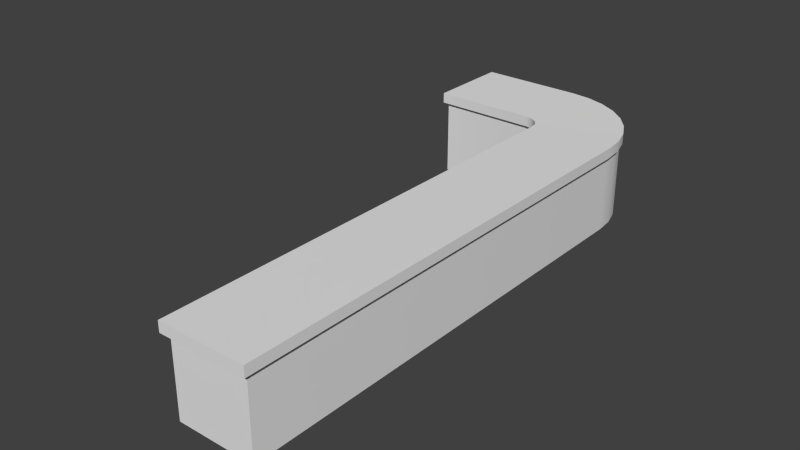 # Source: Bardisk.blend  (saved by Blender 2.71.0; exported with 4.5.12 LTS)
import bpy
from mathutils import Matrix  # noqa: F401  (used for matrix-valued properties, if any)

bpy.ops.wm.read_factory_settings(use_empty=True)
scene = bpy.context.scene
scene.name = 'Scene'

# ---- collections
col_collection_1 = bpy.data.collections.new('Collection 1'); scene.collection.children.link(col_collection_1)

# ---- materials (node trees are filled in below, after node groups)
mat_material = bpy.data.materials.new('Material')
mat_material.alpha_threshold = 0.0
mat_material.use_transparent_shadow = False
mat_material.roughness = 0.5
mat_material.line_color = (0.0, 0.0, 0.0, 1.0)

# ---- material node trees

# ---- world
world_world = bpy.data.worlds.new('World'); scene.world = world_world
world_world.color = (0.05088, 0.05088, 0.05088)
world_world.use_sun_shadow = False
world_world.sun_shadow_jitter_overblur = 0.0
world_world.cycles.sampling_method = 'MANUAL'
world_world.cycles.sample_map_resolution = 256

# ---- meshes
me_cube = bpy.data.meshes.new('Cube')
me_cube.from_pydata([(1.0, 3.951, 0.01279), (1.0, -8.005, 0.01279), (-1.0, -8.005, 0.01279), (1.0, 3.951, 2.015), (1.0, -8.005, 2.016), (-1.0, -8.005, 2.016), (-1.0, 3.951, 2.012), (-1.434, 3.951, 0.01612), (-1.434, 4.386, 0.01279), (-1.434, 4.386, 2.008), (-1.268, 4.352, 0.01279), (-1.268, 4.352, 2.008), (-1.127, 4.258, 0.01279), (-1.127, 4.258, 2.008), (-1.033, 4.117, 0.01279), (-1.033, 4.117, 2.008), (-1.0, 3.951, 0.01279), (-1.434, 6.386, 0.01279), (-1.434, 6.386, 2.013), (-0.9595, 6.339, 0.01279), (-0.9595, 6.339, 2.013), (-0.5029, 6.2, 0.01279), (-0.5029, 6.2, 2.013), (-0.08196, 5.975, 0.01279), (-0.08196, 5.975, 2.013), (0.287, 5.673, 0.01279), (0.287, 5.673, 2.013), (0.5897, 5.304, 0.01279), (0.5897, 5.304, 2.013), (0.8147, 4.883, 0.01279), (0.8147, 4.883, 2.013), (0.9532, 4.426, 0.01279), (0.9532, 4.426, 2.013), (-4.192, 4.386, 0.01279), (-4.192, 4.386, 2.008), (-4.192, 6.386, 0.01279), (-4.192, 6.386, 2.013), (1.115, 3.815, 2.015), (1.115, -8.156, 2.017), (-1.114, -8.156, 2.017), (-1.114, 3.815, 2.012), (-1.598, 4.299, 2.007), (-1.413, 4.262, 2.007), (-1.256, 4.157, 2.007), (-1.151, 4.0, 2.007), (-1.598, 6.527, 2.013), (-1.069, 6.475, 2.013), (-0.5599, 6.321, 2.013), (-0.09095, 6.07, 2.013), (0.3201, 5.733, 2.013), (0.6574, 5.322, 2.013), (0.9081, 4.853, 2.013), (1.062, 4.344, 2.013), (-4.302, 4.299, 2.007), (-4.302, 6.527, 2.013), (1.114, 3.815, 2.284), (1.114, -8.157, 2.286), (-1.114, -8.157, 2.286), (-1.114, 3.815, 2.281), (-1.598, 4.299, 2.276), (-1.413, 4.262, 2.276), (-1.256, 4.157, 2.276), (-1.151, 4.0, 2.276), (-1.598, 6.527, 2.282), (-1.069, 6.475, 2.282), (-0.5603, 6.321, 2.282), (-0.09134, 6.07, 2.282), (0.3197, 5.733, 2.282), (0.657, 5.321, 2.282), (0.9077, 4.853, 2.282), (1.062, 4.344, 2.282), (-4.303, 4.299, 2.276), (-4.303, 6.527, 2.282)], [], [(30, 28, 50, 51), (0, 3, 4, 1), (1, 4, 5, 2), (4, 3, 37, 38), (8, 10, 11, 9), (10, 12, 13, 11), (12, 14, 15, 13), (31, 32, 3, 0), (17, 18, 20, 19), (19, 20, 22, 21), (21, 22, 24, 23), (23, 24, 26, 25), (25, 26, 28, 27), (27, 28, 30, 29), (29, 30, 32, 31), (14, 16, 6, 15), (0, 1, 2, 16), (2, 5, 6, 16), (18, 36, 54, 45), (24, 22, 47, 48), (5, 4, 38, 39), (3, 32, 52, 37), (36, 34, 53, 54), (15, 6, 40, 44), (20, 18, 45, 46), (16, 14, 31, 0), (14, 12, 29, 31), (10, 8, 17, 19), (12, 10, 19, 21), (21, 23, 12), (29, 12, 27), (27, 12, 25), (25, 12, 23), (17, 8, 33, 35), (28, 26, 49, 50), (18, 17, 35, 36), (8, 9, 34, 33), (34, 36, 35, 33), (43, 44, 62, 61), (46, 45, 63, 64), (48, 47, 65, 66), (50, 49, 67, 68), (52, 51, 69, 70), (40, 39, 57, 58), (53, 41, 59, 71), (44, 40, 58, 62), (42, 43, 61, 60), (37, 52, 70, 55), (11, 13, 43, 42), (9, 11, 42, 41), (26, 24, 48, 49), (6, 5, 39, 40), (32, 30, 51, 52), (13, 15, 44, 43), (34, 9, 41, 53), (22, 20, 46, 47), (55, 58, 57, 56), (61, 62, 70, 69), (58, 55, 70, 62), (59, 60, 64, 63), (60, 61, 65, 64), (65, 61, 66), (69, 68, 61), (67, 61, 68), (66, 61, 67), (59, 63, 72, 71), (45, 54, 72, 63), (41, 42, 60, 59), (39, 38, 56, 57), (51, 50, 68, 69), (54, 53, 71, 72), (38, 37, 55, 56), (49, 48, 66, 67), (47, 46, 64, 65)])
me_cube.polygons.foreach_set('use_smooth', [True] * 74)
_uv = me_cube.uv_layers.new(name='UVMap')
_uv.uv.foreach_set('vector', [0.8446, 0.6552, 0.8473, 0.6858, 0.843, 0.6846, 0.8396, 0.6509, 0.8987, 0.258, 0.8987, 0.3868, 0.1291, 0.3868, 0.1291, 0.2579, 0.1291, 0.2579, 0.0002088, 0.2579, 0.0002242, 0.1291, 0.1292, 0.1291, 0.036, 0.3872, 0.7835, 0.3872, 0.7749, 0.4001, 0.02649, 0.4001, 0.8478, 0.5864, 0.8587, 0.5864, 0.8587, 0.7148, 0.8478, 0.7148, 0.8587, 0.5864, 0.8696, 0.5864, 0.8696, 0.7148, 0.8587, 0.7148, 0.8696, 0.5864, 0.8805, 0.5864, 0.8805, 0.7148, 0.8696, 0.7148, 0.5183, 0.8018, 0.6457, 0.8054, 0.6448, 0.8361, 0.5161, 0.8322, 0.5175, 0.5882, 0.6473, 0.5864, 0.6476, 0.6181, 0.5194, 0.6187, 0.5194, 0.6187, 0.6476, 0.6181, 0.6477, 0.649, 0.5182, 0.6494, 0.5182, 0.6494, 0.6477, 0.649, 0.6476, 0.6807, 0.5197, 0.6799, 0.5197, 0.6799, 0.6476, 0.6807, 0.6474, 0.7115, 0.5182, 0.7105, 0.5182, 0.7105, 0.6474, 0.7115, 0.647, 0.7431, 0.5194, 0.7409, 0.5194, 0.7409, 0.647, 0.7431, 0.6464, 0.7739, 0.5175, 0.7714, 0.5175, 0.7714, 0.6464, 0.7739, 0.6457, 0.8054, 0.5183, 0.8018, 0.8805, 0.5864, 0.8914, 0.5864, 0.8914, 0.7151, 0.8805, 0.7148, 0.8987, 0.258, 0.1291, 0.2579, 0.1292, 0.1291, 0.8987, 0.1292, 0.1292, 0.1291, 0.1292, 0.0002088, 0.8987, 0.0005661, 0.8987, 0.1292, 0.9998, 0.58, 0.8223, 0.58, 0.8152, 0.5709, 0.9893, 0.5709, 0.8439, 0.7464, 0.8401, 0.776, 0.8338, 0.7822, 0.839, 0.7495, 0.0002088, 0.5491, 0.0002107, 0.4241, 0.00965, 0.4169, 0.009647, 0.5562, 0.8251, 0.5937, 0.8342, 0.6231, 0.8266, 0.619, 0.8152, 0.5864, 0.7907, 0.5444, 0.7907, 0.4157, 0.7979, 0.4101, 0.7979, 0.5535, 0.6481, 0.7022, 0.6494, 0.6923, 0.6576, 0.6859, 0.6578, 0.6979, 0.8283, 0.8084, 0.8171, 0.8374, 0.8042, 0.8453, 0.8184, 0.8133, 0.3902, 0.8045, 0.3904, 0.7933, 0.5183, 0.8018, 0.5161, 0.8322, 0.3904, 0.7933, 0.3865, 0.7831, 0.5175, 0.7714, 0.5183, 0.8018, 0.3906, 0.6258, 0.3905, 0.6145, 0.5175, 0.5882, 0.5194, 0.6187, 0.3865, 0.636, 0.3906, 0.6258, 0.5194, 0.6187, 0.5182, 0.6494, 0.5182, 0.6494, 0.5197, 0.6799, 0.3914, 0.6852, 0.5175, 0.7714, 0.3914, 0.7341, 0.5194, 0.7409, 0.5194, 0.7409, 0.3914, 0.7341, 0.5182, 0.7105, 0.5182, 0.7105, 0.3914, 0.6852, 0.5197, 0.6799, 0.2573, 0.8926, 0.1286, 0.8926, 0.1286, 0.7151, 0.2573, 0.7151, 0.8473, 0.6858, 0.8473, 0.7167, 0.8432, 0.7177, 0.843, 0.6846, 0.3861, 0.8926, 0.2573, 0.8926, 0.2573, 0.7151, 0.3861, 0.7151, 0.1286, 0.8926, 0.0002088, 0.8926, 0.0002088, 0.7151, 0.1286, 0.7151, 0.1286, 0.5867, 0.2573, 0.5864, 0.2573, 0.7151, 0.1286, 0.7151, 0.6593, 0.7099, 0.6578, 0.6979, 0.6774, 0.6964, 0.6778, 0.7105, 0.8184, 0.8133, 0.8042, 0.8453, 0.7871, 0.8371, 0.8032, 0.8063, 0.839, 0.7495, 0.8338, 0.7822, 0.817, 0.777, 0.8234, 0.7473, 0.843, 0.6846, 0.8432, 0.7177, 0.827, 0.717, 0.8268, 0.686, 0.8266, 0.619, 0.8396, 0.6509, 0.8227, 0.655, 0.8111, 0.6248, 0.7749, 0.5731, 0.02649, 0.5731, 0.02647, 0.5563, 0.7749, 0.5563, 0.8152, 0.3928, 0.9893, 0.3928, 0.9892, 0.4101, 0.8152, 0.4101, 0.6578, 0.6979, 0.6576, 0.6859, 0.6741, 0.6833, 0.6774, 0.6964, 0.6571, 0.7218, 0.6593, 0.7099, 0.6778, 0.7105, 0.676, 0.7241, 0.8152, 0.5864, 0.8266, 0.619, 0.8111, 0.6248, 0.7977, 0.593, 0.6487, 0.7148, 0.6509, 0.705, 0.6593, 0.7099, 0.6571, 0.7218, 0.6496, 0.7248, 0.6487, 0.7148, 0.6571, 0.7218, 0.656, 0.7337, 0.8473, 0.7167, 0.8439, 0.7464, 0.839, 0.7495, 0.8432, 0.7177, 0.7903, 0.586, 0.0436, 0.586, 0.02649, 0.5731, 0.7749, 0.5731, 0.8342, 0.6231, 0.8459, 0.6524, 0.8396, 0.6509, 0.8266, 0.619, 0.6497, 0.7122, 0.6481, 0.7022, 0.6578, 0.6979, 0.6593, 0.7099, 0.8223, 0.3872, 0.9998, 0.3872, 0.9893, 0.3928, 0.8152, 0.3928, 0.8424, 0.7798, 0.8283, 0.8084, 0.8184, 0.8133, 0.8338, 0.7822, 0.7749, 0.417, 0.7749, 0.5563, 0.02647, 0.5563, 0.02647, 0.4169, 0.6778, 0.7105, 0.6774, 0.6964, 0.8111, 0.6248, 0.8227, 0.655, 0.6741, 0.6833, 0.7977, 0.593, 0.8111, 0.6248, 0.6774, 0.6964, 0.6719, 0.7368, 0.676, 0.7241, 0.8032, 0.8063, 0.7871, 0.8371, 0.676, 0.7241, 0.6778, 0.7105, 0.817, 0.777, 0.8032, 0.8063, 0.817, 0.777, 0.6778, 0.7105, 0.8234, 0.7473, 0.8227, 0.655, 0.8268, 0.686, 0.6778, 0.7105, 0.827, 0.717, 0.6778, 0.7105, 0.8268, 0.686, 0.8234, 0.7473, 0.6778, 0.7105, 0.827, 0.717, 0.9892, 0.4101, 0.9892, 0.5535, 0.8152, 0.5535, 0.8152, 0.4101, 0.9893, 0.5709, 0.8152, 0.5709, 0.8152, 0.5535, 0.9892, 0.5535, 0.656, 0.7337, 0.6571, 0.7218, 0.676, 0.7241, 0.6719, 0.7368, 0.009647, 0.5562, 0.00965, 0.4169, 0.02647, 0.4169, 0.02647, 0.5563, 0.8396, 0.6509, 0.843, 0.6846, 0.8268, 0.686, 0.8227, 0.655, 0.7979, 0.5535, 0.7979, 0.4101, 0.8152, 0.4101, 0.8152, 0.5535, 0.02649, 0.4001, 0.7749, 0.4001, 0.7749, 0.417, 0.02647, 0.4169, 0.8432, 0.7177, 0.839, 0.7495, 0.8234, 0.7473, 0.827, 0.717, 0.8338, 0.7822, 0.8184, 0.8133, 0.8032, 0.8063, 0.817, 0.777])
me_cube.materials.append(mat_material)
me_cube.use_remesh_preserve_volume = False
me_cube.use_remesh_preserve_attributes = False
me_cube.use_mirror_vertex_groups = False
me_cube.update()

# ---- objects
ob_cube = bpy.data.objects.new('Cube', me_cube)

# ---- transforms, parenting, visibility, modifiers, constraints
ob_cube.location = (0.0, 0.0, 0.0)
ob_cube.lock_rotations_4d = False
ob_cube.empty_display_type = 'ARROWS'
ob_cube.lineart.crease_threshold = 0.0
_m = ob_cube.modifiers.new('EdgeSplit', 'EDGE_SPLIT')

# ---- collection membership
col_collection_1.objects.link(ob_cube)

# ---- scene / render settings (as saved in the file)
scene.frame_start = 1; scene.frame_end = 250; scene.frame_set(1)
scene.render.engine = 'BLENDER_EEVEE_NEXT'
scene.render.resolution_percentage = 50
scene.render.dither_intensity = 0.0
scene.cycles.use_denoising = False
scene.cycles.samples = 10
scene.cycles.sampling_pattern = 'TABULATED_SOBOL'
scene.cycles.light_sampling_threshold = 0.0
scene.cycles.use_adaptive_sampling = False
scene.cycles.use_light_tree = False
scene.cycles.blur_glossy = 0.0
scene.cycles.volume_bounces = 1
scene.cycles.pixel_filter_type = 'GAUSSIAN'
scene.cycles.sample_clamp_indirect = 0.0
scene.view_settings.view_transform = 'Standard'
bpy.context.view_layer.update()

# ---- added for rendering (the .blend has no active camera and no usable light): camera, sun
cam_auto = bpy.data.cameras.new('AutoCamera')
cam_auto.lens = 50.0
cam_auto.sensor_width = 36.0
cam_auto.clip_end = 1000.0
ob_auto_camera = bpy.data.objects.new('AutoCamera', cam_auto)
scene.collection.objects.link(ob_auto_camera)
ob_auto_camera.location = (13.0388, -18.3742, 12.8555)
ob_auto_camera.rotation_euler = (1.09748, -7.21219e-08, 0.694738)
scene.camera = ob_auto_camera
light_auto_sun = bpy.data.lights.new('AutoSun', 'SUN')
light_auto_sun.energy = 3.0
light_auto_sun.angle = 0.0523599
ob_auto_sun = bpy.data.objects.new('AutoSun', light_auto_sun)
scene.collection.objects.link(ob_auto_sun)
ob_auto_sun.rotation_euler = (0.872665, 0.174533, 0.523599)
bpy.context.view_layer.update()
